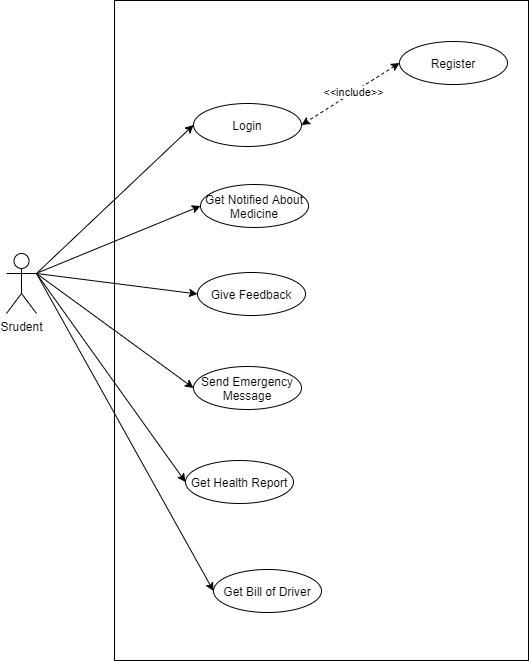

The diagram above was exported from draw.io. Its source (the exported page's mxGraphModel, read from the mxfile embedded in the PNG):
<mxGraphModel dx="1422" dy="772" grid="0" gridSize="10" guides="1" tooltips="1" connect="1" arrows="1" fold="1" page="1" pageScale="1" pageWidth="827" pageHeight="1169" math="0" shadow="0">
  <root>
    <mxCell id="0" />
    <mxCell id="1" parent="0" />
    <mxCell id="6UECTVbIpxScjrbnWzzW-1" value="" style="rounded=0;whiteSpace=wrap;html=1;" vertex="1" parent="1">
      <mxGeometry x="214" y="171" width="414" height="660" as="geometry" />
    </mxCell>
    <mxCell id="6UECTVbIpxScjrbnWzzW-2" value="Register" style="ellipse;whiteSpace=wrap;html=1;" vertex="1" parent="1">
      <mxGeometry x="499" y="212" width="108" height="43" as="geometry" />
    </mxCell>
    <mxCell id="6UECTVbIpxScjrbnWzzW-3" value="Login" style="ellipse;whiteSpace=wrap;html=1;" vertex="1" parent="1">
      <mxGeometry x="293" y="274" width="108" height="43" as="geometry" />
    </mxCell>
    <mxCell id="6UECTVbIpxScjrbnWzzW-4" value="Get Notified About Medicine" style="ellipse;whiteSpace=wrap;html=1;" vertex="1" parent="1">
      <mxGeometry x="300" y="355" width="108" height="43" as="geometry" />
    </mxCell>
    <mxCell id="6UECTVbIpxScjrbnWzzW-5" value="Give Feedback" style="ellipse;whiteSpace=wrap;html=1;" vertex="1" parent="1">
      <mxGeometry x="297" y="443" width="108" height="43" as="geometry" />
    </mxCell>
    <mxCell id="6UECTVbIpxScjrbnWzzW-6" value="Send Emergency Message" style="ellipse;whiteSpace=wrap;html=1;" vertex="1" parent="1">
      <mxGeometry x="293" y="537" width="108" height="43" as="geometry" />
    </mxCell>
    <mxCell id="6UECTVbIpxScjrbnWzzW-7" value="Get Health Report" style="ellipse;whiteSpace=wrap;html=1;" vertex="1" parent="1">
      <mxGeometry x="285" y="631" width="108" height="43" as="geometry" />
    </mxCell>
    <mxCell id="6UECTVbIpxScjrbnWzzW-8" value="Get Bill of Driver" style="ellipse;whiteSpace=wrap;html=1;" vertex="1" parent="1">
      <mxGeometry x="313" y="740" width="108" height="43" as="geometry" />
    </mxCell>
    <mxCell id="6UECTVbIpxScjrbnWzzW-9" value="Srudent" style="shape=umlActor;verticalLabelPosition=bottom;verticalAlign=top;html=1;outlineConnect=0;" vertex="1" parent="1">
      <mxGeometry x="106" y="424" width="30" height="60" as="geometry" />
    </mxCell>
    <mxCell id="6UECTVbIpxScjrbnWzzW-13" value="" style="endArrow=classic;html=1;entryX=0;entryY=0.5;entryDx=0;entryDy=0;exitX=1;exitY=0.3333333333333333;exitDx=0;exitDy=0;exitPerimeter=0;" edge="1" parent="1" source="6UECTVbIpxScjrbnWzzW-9" target="6UECTVbIpxScjrbnWzzW-3">
      <mxGeometry width="50" height="50" relative="1" as="geometry">
        <mxPoint x="387" y="506" as="sourcePoint" />
        <mxPoint x="437" y="456" as="targetPoint" />
      </mxGeometry>
    </mxCell>
    <mxCell id="6UECTVbIpxScjrbnWzzW-14" value="" style="endArrow=classic;html=1;entryX=0;entryY=0.5;entryDx=0;entryDy=0;" edge="1" parent="1" target="6UECTVbIpxScjrbnWzzW-4">
      <mxGeometry width="50" height="50" relative="1" as="geometry">
        <mxPoint x="138" y="443" as="sourcePoint" />
        <mxPoint x="303" y="305.5" as="targetPoint" />
      </mxGeometry>
    </mxCell>
    <mxCell id="6UECTVbIpxScjrbnWzzW-15" value="" style="endArrow=classic;html=1;entryX=0;entryY=0.5;entryDx=0;entryDy=0;exitX=1;exitY=0.3333333333333333;exitDx=0;exitDy=0;exitPerimeter=0;" edge="1" parent="1" source="6UECTVbIpxScjrbnWzzW-9" target="6UECTVbIpxScjrbnWzzW-5">
      <mxGeometry width="50" height="50" relative="1" as="geometry">
        <mxPoint x="156" y="464" as="sourcePoint" />
        <mxPoint x="313" y="315.5" as="targetPoint" />
      </mxGeometry>
    </mxCell>
    <mxCell id="6UECTVbIpxScjrbnWzzW-16" value="" style="endArrow=classic;html=1;entryX=0;entryY=0.5;entryDx=0;entryDy=0;exitX=1;exitY=0.3333333333333333;exitDx=0;exitDy=0;exitPerimeter=0;" edge="1" parent="1" source="6UECTVbIpxScjrbnWzzW-9" target="6UECTVbIpxScjrbnWzzW-6">
      <mxGeometry width="50" height="50" relative="1" as="geometry">
        <mxPoint x="166" y="474" as="sourcePoint" />
        <mxPoint x="323" y="325.5" as="targetPoint" />
      </mxGeometry>
    </mxCell>
    <mxCell id="6UECTVbIpxScjrbnWzzW-17" value="" style="endArrow=classic;html=1;entryX=0;entryY=0.5;entryDx=0;entryDy=0;exitX=1;exitY=0.3333333333333333;exitDx=0;exitDy=0;exitPerimeter=0;" edge="1" parent="1" source="6UECTVbIpxScjrbnWzzW-9" target="6UECTVbIpxScjrbnWzzW-7">
      <mxGeometry width="50" height="50" relative="1" as="geometry">
        <mxPoint x="176" y="484" as="sourcePoint" />
        <mxPoint x="333" y="335.5" as="targetPoint" />
      </mxGeometry>
    </mxCell>
    <mxCell id="6UECTVbIpxScjrbnWzzW-18" value="" style="endArrow=classic;html=1;entryX=0;entryY=0.5;entryDx=0;entryDy=0;exitX=1;exitY=0.3333333333333333;exitDx=0;exitDy=0;exitPerimeter=0;" edge="1" parent="1" source="6UECTVbIpxScjrbnWzzW-9" target="6UECTVbIpxScjrbnWzzW-8">
      <mxGeometry width="50" height="50" relative="1" as="geometry">
        <mxPoint x="186" y="494" as="sourcePoint" />
        <mxPoint x="343" y="345.5" as="targetPoint" />
      </mxGeometry>
    </mxCell>
    <mxCell id="6UECTVbIpxScjrbnWzzW-19" value="" style="endArrow=classic;startArrow=classic;html=1;exitX=0;exitY=0.5;exitDx=0;exitDy=0;entryX=1;entryY=0.5;entryDx=0;entryDy=0;dashed=1;" edge="1" parent="1" source="6UECTVbIpxScjrbnWzzW-2" target="6UECTVbIpxScjrbnWzzW-3">
      <mxGeometry width="50" height="50" relative="1" as="geometry">
        <mxPoint x="387" y="506" as="sourcePoint" />
        <mxPoint x="437" y="456" as="targetPoint" />
        <Array as="points" />
      </mxGeometry>
    </mxCell>
    <mxCell id="6UECTVbIpxScjrbnWzzW-20" value="&amp;lt;&amp;lt;include&amp;gt;&amp;gt;" style="edgeLabel;html=1;align=center;verticalAlign=middle;resizable=0;points=[];" vertex="1" connectable="0" parent="6UECTVbIpxScjrbnWzzW-19">
      <mxGeometry x="-0.2295" relative="1" as="geometry">
        <mxPoint x="-8.97" y="5.44" as="offset" />
      </mxGeometry>
    </mxCell>
  </root>
</mxGraphModel>